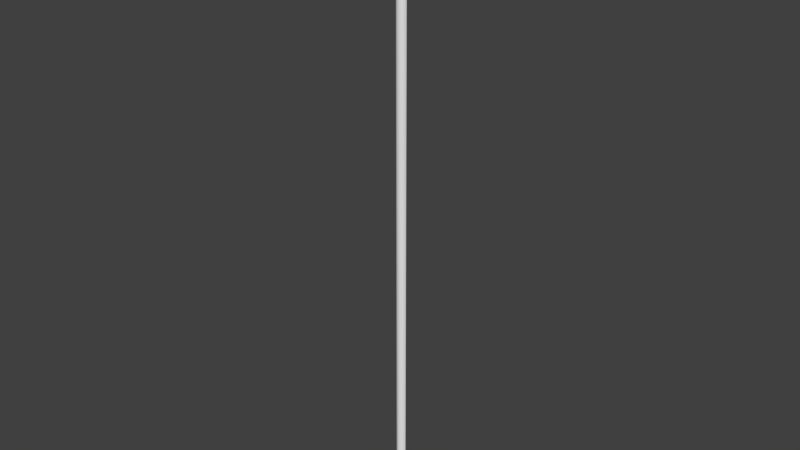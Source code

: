 # Source: OWP_7106.84.blend  (saved by Blender 2.78.0; exported with 4.5.12 LTS)
import bpy
from mathutils import Matrix  # noqa: F401  (used for matrix-valued properties, if any)

bpy.ops.wm.read_factory_settings(use_empty=True)
scene = bpy.context.scene
scene.name = 'Scene'

# ---- collections
col_collection_1 = bpy.data.collections.new('Collection 1'); scene.collection.children.link(col_collection_1)

# ---- world
world_world = bpy.data.worlds.new('World'); scene.world = world_world
world_world.color = (0.05088, 0.05088, 0.05088)
world_world.use_sun_shadow = False
world_world.sun_shadow_jitter_overblur = 0.0
world_world.cycles.sampling_method = 'MANUAL'

# ---- meshes
me_owp_7106_84_3dsolid = bpy.data.meshes.new('OWP 7106.84 3dsolid')
me_owp_7106_84_3dsolid.from_pydata([(0.001161, 0.6952, 84.0), (0.001161, 0.6952, 0.004741), (0.0426, 0.4453, 84.0), (0.05511, 0.4151, 0.004742), (0.2025, 0.209, 84.0), (0.2801, 0.1358, 0.004742), (0.3449, 0.09978, 84.0), (0.5821, 0.01072, 84.0), (0.6145, 0.006447, 0.00474), (0.8666, 0.0311, 84.0), (1.123, 0.1557, 0.004742), (1.097, 0.1358, 84.0), (0.8666, 0.0311, 0.004741), (1.335, 0.4453, 0.004742), (1.284, 0.3514, 84.0), (1.353, 0.5172, 84.0), (1.376, 0.6952, 0.004741), (1.376, 0.6952, 84.0)], [], [(0, 1, 2), (2, 3, 4), (6, 5, 7), (7, 8, 9), (10, 11, 12), (13, 14, 10), (14, 13, 15), (16, 17, 13), (17, 15, 13), (14, 11, 10), (11, 9, 12), (12, 9, 8), (8, 7, 5), (6, 4, 5), (5, 4, 3), (3, 2, 1), (16, 13, 1), (3, 13, 5), (5, 10, 8), (12, 8, 10), (10, 5, 13), (3, 1, 13), (17, 0, 15), (0, 2, 15), (4, 14, 2), (14, 4, 11), (7, 11, 6), (9, 11, 7), (6, 11, 4), (14, 15, 2), (1, 0, 16), (0, 17, 16)])
me_owp_7106_84_3dsolid.polygons.foreach_set('use_smooth', [True] * 32)
_uv = me_owp_7106_84_3dsolid.uv_layers.new(name='UVMap')
_uv.uv.foreach_set('vector', [0.527, 1.0, 0.527, 7.212e-09, 0.5854, 1.0, 0.5854, 1.0, 0.5932, 5.078e-08, 0.652, 1.0, 0.512, 0.0, 0.527, 1.0, 0.4569, 0.0, 0.4569, 0.0, 0.4493, 1.0, 0.3891, 0.0, 0.3267, 1.0, 0.3331, 0.0, 0.3892, 1.0, 0.777, 4.622e-08, 0.752, 1.0, 0.6957, 0.0, 0.752, 1.0, 0.777, 4.622e-08, 0.7946, 1.0, 0.8364, 1.61e-08, 0.8364, 1.0, 0.777, 4.622e-08, 0.8364, 1.0, 0.7946, 1.0, 0.777, 4.622e-08, 0.752, 1.0, 0.6892, 1.0, 0.6957, 0.0, 0.3331, 0.0, 0.3891, 0.0, 0.3892, 1.0, 0.3892, 1.0, 0.3891, 0.0, 0.4493, 1.0, 0.4493, 1.0, 0.4569, 0.0, 0.527, 1.0, 0.6892, 1.0, 0.652, 1.0, 0.6752, 0.0, 0.6752, 0.0, 0.652, 1.0, 0.5932, 5.078e-08, 0.5932, 5.078e-08, 0.5854, 1.0, 0.527, 7.212e-09, 1.0, 0.01637, 0.9406, 0.01588, 1.0, 0.0, 0.9334, 0.0006423, 0.9406, 0.01588, 0.8671, 0.00332, 0.8671, 0.00332, 0.8718, 0.01336, 0.8364, 0.007301, 0.8422, 0.0103, 0.8364, 0.007301, 0.8718, 0.01336, 0.8718, 0.01336, 0.8671, 0.00332, 0.9406, 0.01588, 0.9334, 0.0006423, 1.0, 0.0, 0.9406, 0.01588, 0.999, 0.01637, 0.999, 0.03274, 0.9567, 0.01665, 0.999, 0.03274, 0.9396, 0.03224, 0.9567, 0.01665, 0.8835, 0.03034, 0.9173, 0.01747, 0.9396, 0.03224, 0.9173, 0.01747, 0.8835, 0.03034, 0.8661, 0.01969, 0.8364, 0.02582, 0.8661, 0.01969, 0.8575, 0.02865, 0.8412, 0.02244, 0.8661, 0.01969, 0.8364, 0.02582, 0.8575, 0.02865, 0.8661, 0.01969, 0.8835, 0.03034, 0.9173, 0.01747, 0.9567, 0.01665, 0.9396, 0.03224, 0.3267, 0.0, 0.3267, 1.0, 0.0, 1.064e-09, 0.3267, 1.0, 1.784e-06, 1.0, 0.0, 1.064e-09])
me_owp_7106_84_3dsolid.materials.append(None)
me_owp_7106_84_3dsolid.use_remesh_preserve_volume = False
me_owp_7106_84_3dsolid.use_remesh_preserve_attributes = False
me_owp_7106_84_3dsolid.use_mirror_vertex_groups = False
me_owp_7106_84_3dsolid.update()

# ---- objects
ob_owp_7106_84 = bpy.data.objects.new('OWP 7106.84', me_owp_7106_84_3dsolid)

# ---- transforms, parenting, visibility, modifiers, constraints
ob_owp_7106_84.location = (0.0, 0.0, 0.0)
ob_owp_7106_84.scale = (0.0254, 0.0254, 0.0254)
ob_owp_7106_84.display_type = 'WIRE'
ob_owp_7106_84.lineart.crease_threshold = 0.0
_m = ob_owp_7106_84.modifiers.new('EdgeSplit', 'EDGE_SPLIT')

# ---- collection membership
col_collection_1.objects.link(ob_owp_7106_84)

# ---- scene / render settings (as saved in the file)
scene.frame_start = 1; scene.frame_end = 250; scene.frame_set(1)
scene.render.engine = 'CYCLES'
scene.render.resolution_percentage = 50
scene.render.dither_intensity = 0.0
scene.cycles.use_denoising = False
scene.cycles.samples = 128
scene.cycles.sampling_pattern = 'TABULATED_SOBOL'
scene.cycles.light_sampling_threshold = 0.0
scene.cycles.use_adaptive_sampling = False
scene.cycles.use_light_tree = False
scene.cycles.caustics_reflective = False
scene.cycles.caustics_refractive = False
scene.cycles.blur_glossy = 0.0
scene.cycles.max_bounces = 6
scene.cycles.sample_clamp_direct = 1.0
scene.cycles.sample_clamp_indirect = 1.0
scene.view_settings.view_transform = 'Standard'
bpy.context.view_layer.update()

# ---- added for rendering (the .blend has no active camera and no usable light): camera, sun
cam_auto = bpy.data.cameras.new('AutoCamera')
cam_auto.lens = 50.0
cam_auto.sensor_width = 36.0
cam_auto.clip_end = 1000.0
ob_auto_camera = bpy.data.objects.new('AutoCamera', cam_auto)
scene.collection.objects.link(ob_auto_camera)
ob_auto_camera.location = (1.99188, -2.36036, 2.64643)
ob_auto_camera.rotation_euler = (1.09748, -7.21219e-08, 0.694738)
scene.camera = ob_auto_camera
light_auto_sun = bpy.data.lights.new('AutoSun', 'SUN')
light_auto_sun.energy = 3.0
light_auto_sun.angle = 0.0523599
ob_auto_sun = bpy.data.objects.new('AutoSun', light_auto_sun)
scene.collection.objects.link(ob_auto_sun)
ob_auto_sun.rotation_euler = (0.872665, 0.174533, 0.523599)
bpy.context.view_layer.update()
